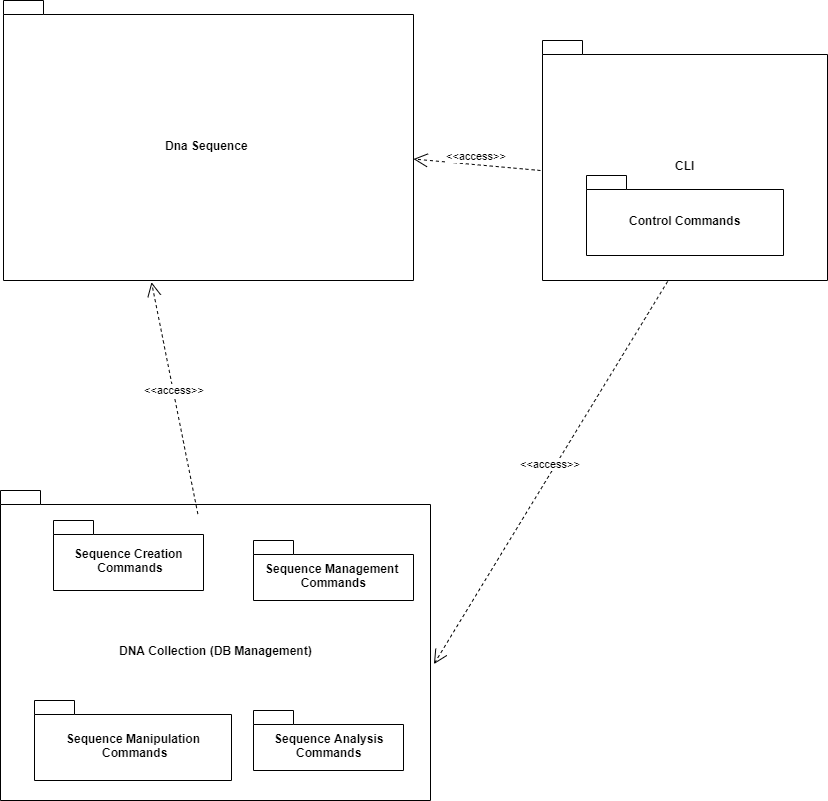

The diagram above was exported from draw.io. Its source (the exported page's mxGraphModel, read from the mxfile embedded in the PNG):
<mxGraphModel dx="854" dy="387" grid="1" gridSize="10" guides="1" tooltips="1" connect="1" arrows="1" fold="1" page="1" pageScale="1" pageWidth="827" pageHeight="1169" math="0" shadow="0">
  <root>
    <mxCell id="0" />
    <mxCell id="1" parent="0" />
    <mxCell id="DdBX4yej-JgTlcyNaN5x-11" value="Dna Sequence&amp;nbsp;" style="shape=folder;fontStyle=1;spacingTop=10;tabWidth=40;tabHeight=14;tabPosition=left;html=1;" vertex="1" parent="1">
      <mxGeometry x="3" y="50" width="410" height="280" as="geometry" />
    </mxCell>
    <mxCell id="DdBX4yej-JgTlcyNaN5x-20" value="CLI" style="shape=folder;fontStyle=1;spacingTop=10;tabWidth=40;tabHeight=14;tabPosition=left;html=1;" vertex="1" parent="1">
      <mxGeometry x="542" y="90" width="285" height="240" as="geometry" />
    </mxCell>
    <mxCell id="DdBX4yej-JgTlcyNaN5x-21" value="DNA Collection (DB Management)" style="shape=folder;fontStyle=1;spacingTop=10;tabWidth=40;tabHeight=14;tabPosition=left;html=1;" vertex="1" parent="1">
      <mxGeometry y="540" width="430" height="310" as="geometry" />
    </mxCell>
    <mxCell id="DdBX4yej-JgTlcyNaN5x-22" value="Control Commands" style="shape=folder;fontStyle=1;spacingTop=10;tabWidth=40;tabHeight=14;tabPosition=left;html=1;" vertex="1" parent="1">
      <mxGeometry x="586" y="225" width="197" height="80" as="geometry" />
    </mxCell>
    <mxCell id="DdBX4yej-JgTlcyNaN5x-23" value="&amp;lt;&amp;lt;access&amp;gt;&amp;gt;" style="edgeStyle=none;html=1;endArrow=open;endSize=12;dashed=1;verticalAlign=bottom;exitX=0.459;exitY=0.076;exitDx=0;exitDy=0;exitPerimeter=0;entryX=0.361;entryY=1.006;entryDx=0;entryDy=0;entryPerimeter=0;" edge="1" parent="1" source="DdBX4yej-JgTlcyNaN5x-21" target="DdBX4yej-JgTlcyNaN5x-11">
      <mxGeometry width="160" relative="1" as="geometry">
        <mxPoint x="130" y="530" as="sourcePoint" />
        <mxPoint x="290" y="530" as="targetPoint" />
      </mxGeometry>
    </mxCell>
    <mxCell id="DdBX4yej-JgTlcyNaN5x-24" value="&amp;lt;&amp;lt;access&amp;gt;&amp;gt;" style="edgeStyle=none;html=1;endArrow=open;endSize=12;dashed=1;verticalAlign=bottom;" edge="1" parent="1" target="DdBX4yej-JgTlcyNaN5x-11">
      <mxGeometry width="160" relative="1" as="geometry">
        <mxPoint x="540" y="220" as="sourcePoint" />
        <mxPoint x="570.01" y="120.16000000000008" as="targetPoint" />
      </mxGeometry>
    </mxCell>
    <mxCell id="DdBX4yej-JgTlcyNaN5x-25" value="&amp;lt;&amp;lt;access&amp;gt;&amp;gt;" style="edgeStyle=none;html=1;endArrow=open;endSize=12;dashed=1;verticalAlign=bottom;exitX=0.439;exitY=1.004;exitDx=0;exitDy=0;exitPerimeter=0;entryX=1.008;entryY=0.56;entryDx=0;entryDy=0;entryPerimeter=0;" edge="1" parent="1" source="DdBX4yej-JgTlcyNaN5x-20" target="DdBX4yej-JgTlcyNaN5x-21">
      <mxGeometry width="160" relative="1" as="geometry">
        <mxPoint x="583.9300000000001" y="270.91999999999996" as="sourcePoint" />
        <mxPoint x="340" y="671" as="targetPoint" />
      </mxGeometry>
    </mxCell>
    <mxCell id="DdBX4yej-JgTlcyNaN5x-27" value="Sequence Creation &lt;br&gt;Commands" style="shape=folder;fontStyle=1;spacingTop=10;tabWidth=40;tabHeight=14;tabPosition=left;html=1;" vertex="1" parent="1">
      <mxGeometry x="53" y="570" width="150" height="70" as="geometry" />
    </mxCell>
    <mxCell id="DdBX4yej-JgTlcyNaN5x-28" value="Sequence Manipulation &lt;br&gt;Commands" style="shape=folder;fontStyle=1;spacingTop=10;tabWidth=40;tabHeight=14;tabPosition=left;html=1;" vertex="1" parent="1">
      <mxGeometry x="34" y="750" width="197" height="80" as="geometry" />
    </mxCell>
    <mxCell id="DdBX4yej-JgTlcyNaN5x-29" value="Sequence Management&amp;nbsp;&lt;br&gt;Commands" style="shape=folder;fontStyle=1;spacingTop=10;tabWidth=40;tabHeight=14;tabPosition=left;html=1;" vertex="1" parent="1">
      <mxGeometry x="253" y="590" width="160" height="60" as="geometry" />
    </mxCell>
    <mxCell id="DdBX4yej-JgTlcyNaN5x-30" value="Sequence Analysis&lt;br&gt;Commands" style="shape=folder;fontStyle=1;spacingTop=10;tabWidth=40;tabHeight=14;tabPosition=left;html=1;" vertex="1" parent="1">
      <mxGeometry x="253" y="760" width="150" height="60" as="geometry" />
    </mxCell>
  </root>
</mxGraphModel>